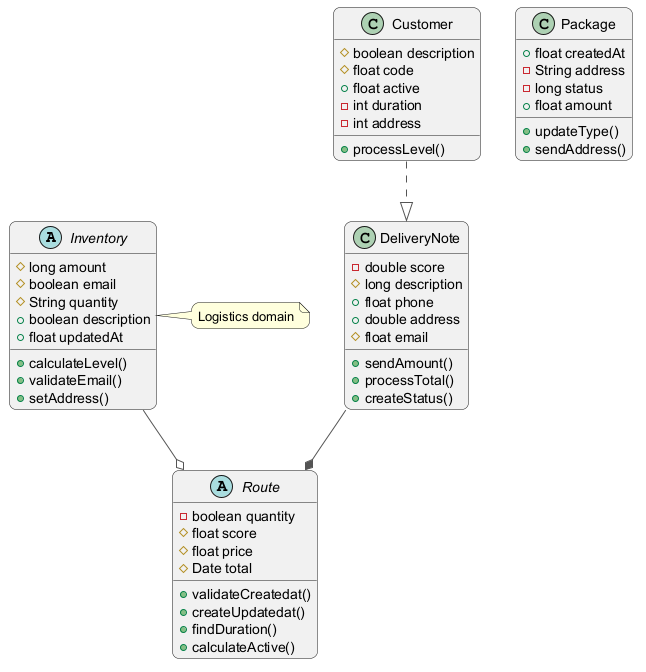

The diagram above was rendered by PlantUML. Its source (embedded in the PNG):
@startuml
skinparam backgroundColor #FFFFFF
skinparam roundCorner 15
skinparam ArrowColor #555555
abstract class Inventory {
  #long amount
  #boolean email
  #String quantity
  +boolean description
  +float updatedAt
  +calculateLevel()
  +validateEmail()
  +setAddress()
}
class Customer {
  #boolean description
  #float code
  +float active
  -int duration
  -int address
  +processLevel()
}
class Package {
  +float createdAt
  -String address
  -long status
  +float amount
  +updateType()
  +sendAddress()
}
abstract class Route {
  -boolean quantity
  #float score
  #float price
  #Date total
  +validateCreatedat()
  +createUpdatedat()
  +findDuration()
  +calculateActive()
}
class DeliveryNote {
  -double score
  #long description
  +float phone
  +double address
  #float email
  +sendAmount()
  +processTotal()
  +createStatus()
}
Customer ..|> DeliveryNote
DeliveryNote --* Route
Inventory --o Route
note right of Inventory : Logistics domain
@enduml